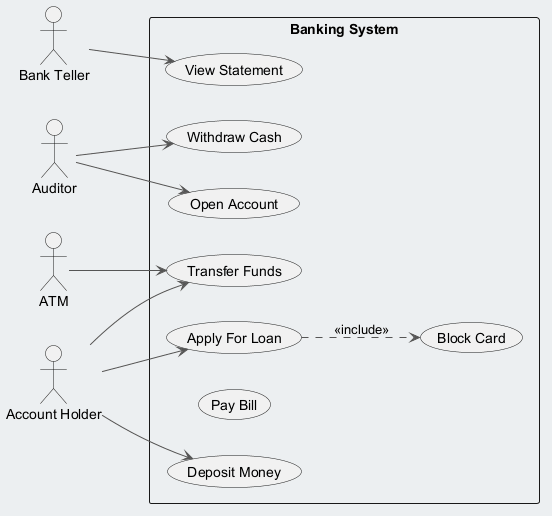

The diagram above was rendered by PlantUML. Its source (embedded in the PNG):
@startuml
skinparam backgroundColor #ECEFF1
skinparam classBackgroundColor #FFFFFF
skinparam classBorderColor #455A64
skinparam ArrowColor #555555
left to right direction
actor "Bank Teller" as BT
actor "Auditor" as A
actor "Account Holder" as AH
actor "ATM" as A1
rectangle "Banking System" {
  usecase "Transfer Funds" as UC_TransferFunds
  usecase "Withdraw Cash" as UC_WithdrawCash
  usecase "View Statement" as UC_ViewStatement
  usecase "Apply For Loan" as UC_ApplyForLoan
  usecase "Open Account" as UC_OpenAccount
  usecase "Block Card" as UC_BlockCard
  usecase "Pay Bill" as UC_PayBill
  usecase "Deposit Money" as UC_DepositMoney
}
BT --> UC_ViewStatement
A --> UC_OpenAccount
A --> UC_WithdrawCash
AH --> UC_TransferFunds
AH --> UC_DepositMoney
AH --> UC_ApplyForLoan
A1 --> UC_TransferFunds
UC_ApplyForLoan ..> UC_BlockCard : <<include>>
@enduml